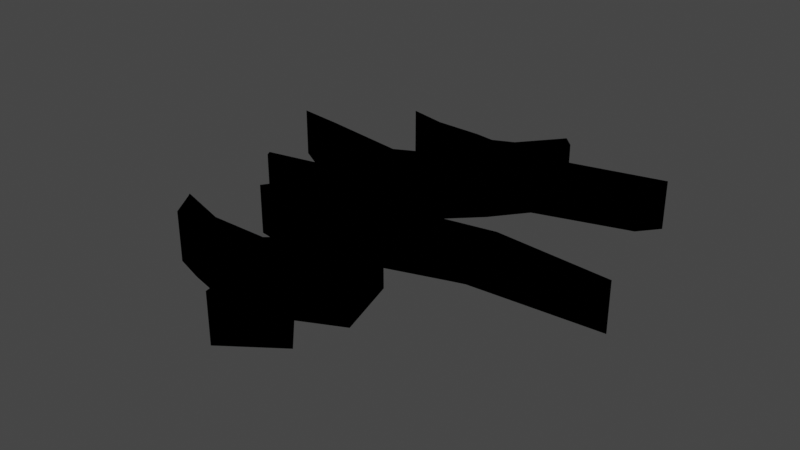 # Source: Fissure.blend  (saved by Blender 2.93.21; exported with 4.5.12 LTS)
import bpy
from mathutils import Matrix  # noqa: F401  (used for matrix-valued properties, if any)

bpy.ops.wm.read_factory_settings(use_empty=True)
scene = bpy.context.scene
scene.name = 'Scene'

# ---- collections
col_collection = bpy.data.collections.new('Collection'); scene.collection.children.link(col_collection)
col_fissure_svg = bpy.data.collections.new('Fissure.svg'); scene.collection.children.link(col_fissure_svg)

# ---- materials (node trees are filled in below, after node groups)
mat_svgmat_001 = bpy.data.materials.new('SVGMat.001')
mat_svgmat_001.use_transparent_shadow = False
mat_svgmat_001.diffuse_color = (0.0, 0.0, 0.0, 1.0)

# ---- material node trees

# ---- world
world_world = bpy.data.worlds.new('World'); scene.world = world_world
world_world.use_nodes = True; world_world.node_tree.nodes.clear()
_N = world_world.node_tree.nodes; _L = world_world.node_tree.links
n0 = _N.new('ShaderNodeOutputWorld'); n0.name = 'World Output'; n0.location = (300, 300)
n1 = _N.new('ShaderNodeBackground'); n1.name = 'Background'; n1.location = (10, 300)
n1.inputs[0].default_value = (0.05088, 0.05088, 0.05088, 1.0)
_L.new(n1.outputs[0], n0.inputs[0])
n0.is_active_output = True
world_world.color = (0.05088, 0.05088, 0.05088)
world_world.use_sun_shadow = False
world_world.sun_shadow_jitter_overblur = 0.0

# ---- meshes
me_curve = bpy.data.meshes.new('Curve')
me_curve.from_pydata([(0.01451, 0.107, 0.0), (0.006954, 0.08411, 0.0), (0.002303, 0.07889, 0.0), (-0.002164, 0.08045, 0.0), (-0.01302, 0.08118, 0.0), (-0.02177, 0.08613, 0.0), (-0.01455, 0.06905, 0.0), (-0.004874, 0.06738, 0.0), (-0.002073, 0.04609, 0.0), (-0.0112, 0.03454, 0.0), (-0.03133, 0.04244, 0.0), (-0.04165, 0.04573, 0.0), (-0.04152, 0.04565, 0.0), (-0.03451, 0.03547, 0.0), (-0.01852, 0.0246, 0.0), (-0.01531, 0.01953, 0.0), (-0.01533, 0.01272, 0.0), (-0.01363, -0.002084, 0.0), (-0.03062, -0.01075, 0.0), (-0.03, -0.0137, 0.0), (-0.02265, -0.01757, 0.0), (-0.01411, -0.02061, 0.0), (-0.02002, -0.04296, 0.0), (-0.006878, -0.04814, 0.0), (0.003982, -0.06547, 0.0), (-0.003114, -0.08127, 0.0), (-0.016, -0.08138, 0.0), (-0.02784, -0.07215, 0.0), (-0.02783, -0.07217, 0.0), (-0.02717, -0.07443, 0.0), (-0.02352, -0.08902, 0.0), (-0.01642, -0.09488, 0.0), (-0.00811, -0.1001, 0.0), (0.002235, -0.1123, 0.0), (0.003615, -0.1303, 0.0), (0.01525, -0.1096, 0.0), (0.008968, -0.09301, 0.0), (0.01826, -0.08181, 0.0), (0.0139, -0.04614, 0.0), (0.005212, -0.03437, 0.0), (0.022, -0.02085, 0.0), (0.02492, -0.01865, 0.0), (0.05427, -0.01393, 0.0), (0.02873, -0.008736, 0.0), (0.006328, -0.01899, 0.0), (0.0001012, -0.003148, 0.0), (0.002451, 0.02333, 0.0), (0.01121, 0.04476, 0.0), (0.01728, 0.06416, 0.0), (0.03871, 0.08008, 0.0), (0.04253, 0.09173, 0.0), (0.01345, 0.07456, 0.0), (0.01677, 0.08979, 0.0), (0.01717, 0.1003, 0.0), (0.01451, 0.107, -0.5702), (0.01717, 0.1003, -0.5702), (0.006954, 0.08411, -0.5702), (0.01677, 0.08979, -0.5702), (0.03871, 0.08008, -0.5702), (0.04253, 0.09173, -0.5702), (0.01345, 0.07456, -0.5702), (-0.02177, 0.08613, -0.5702), (-0.01455, 0.06905, -0.5702), (-0.01302, 0.08118, -0.5702), (-0.002164, 0.08045, -0.5702), (0.002303, 0.07889, -0.5702), (0.01728, 0.06416, -0.5702), (-0.004874, 0.06738, -0.5702), (0.01121, 0.04476, -0.5702), (-0.002073, 0.04609, -0.5702), (-0.04165, 0.04573, -0.5702), (-0.04152, 0.04565, -0.5702), (-0.03133, 0.04244, -0.5702), (-0.03451, 0.03547, -0.5702), (-0.0112, 0.03454, -0.5702), (0.002451, 0.02333, -0.5702), (-0.01852, 0.0246, -0.5702), (-0.01531, 0.01953, -0.5702), (-0.01533, 0.01272, -0.5702), (0.0001012, -0.003148, -0.5702), (-0.01363, -0.002084, -0.5702), (-0.03062, -0.01075, -0.5702), (0.02873, -0.008736, -0.5702), (0.006328, -0.01899, -0.5702), (0.05427, -0.01393, -0.5702), (-0.03, -0.0137, -0.5702), (0.02492, -0.01865, -0.5702), (-0.02265, -0.01757, -0.5702), (0.022, -0.02085, -0.5702), (-0.01411, -0.02061, -0.5702), (-0.02002, -0.04296, -0.5702), (0.005212, -0.03437, -0.5702), (0.0139, -0.04614, -0.5702), (-0.006878, -0.04814, -0.5702), (0.003982, -0.06547, -0.5702), (0.01826, -0.08181, -0.5702), (-0.003114, -0.08127, -0.5702), (-0.02784, -0.07215, -0.5702), (-0.02783, -0.07217, -0.5702), (-0.02717, -0.07443, -0.5702), (-0.016, -0.08138, -0.5702), (-0.02352, -0.08902, -0.5702), (0.008968, -0.09301, -0.5702), (-0.01642, -0.09488, -0.5702), (-0.00811, -0.1001, -0.5702), (0.002235, -0.1123, -0.5702), (0.01525, -0.1096, -0.5702), (0.003615, -0.1303, -0.5702)], [], [(27, 29, 99, 97), (45, 46, 75, 79), (51, 52, 57, 60), (26, 27, 97, 100), (16, 17, 80, 78), (29, 30, 101, 99), (2, 3, 64, 65), (17, 18, 81, 80), (25, 26, 100, 96), (43, 44, 83, 82), (42, 43, 82, 84), (36, 37, 95, 102), (18, 19, 85, 81), (48, 49, 58, 66), (30, 31, 103, 101), (41, 42, 84, 86), (19, 20, 87, 85), (31, 32, 104, 103), (6, 7, 67, 62), (32, 33, 105, 104), (44, 45, 79, 83), (47, 48, 66, 68), (35, 36, 102, 106), (40, 41, 86, 88), (7, 8, 69, 67), (53, 0, 54, 55), (33, 34, 107, 105), (20, 21, 89, 87), (11, 12, 71, 70), (0, 1, 56, 54), (34, 35, 106, 107), (21, 22, 90, 89), (10, 11, 70, 72), (39, 40, 88, 91), (11, 13, 73, 70), (52, 53, 55, 57), (38, 39, 91, 92), (8, 9, 74, 69), (49, 50, 59, 58), (50, 51, 60, 59), (22, 23, 93, 90), (46, 47, 68, 75), (5, 6, 62, 61), (23, 24, 94, 93), (9, 10, 72, 74), (4, 5, 61, 63), (13, 14, 76, 73), (37, 38, 92, 95), (3, 4, 63, 64), (24, 25, 96, 94), (14, 15, 77, 76), (1, 2, 65, 56), (15, 16, 78, 77), (27, 28, 98, 97)])
_uv = me_curve.uv_layers.new(name='UVMap')
_uv.uv.foreach_set('vector', [0.9651, 0.9857, 0.9624, 0.9857, 0.9716, 0.01632, 0.9743, 0.01632, 0.6295, 0.9859, 0.5997, 0.9859, 0.6089, 0.01652, 0.6386, 0.0165, 0.4696, 0.986, 0.4522, 0.986, 0.4613, 0.01659, 0.4788, 0.01659, 0.02394, 0.9831, 0.007456, 0.9831, 0.01697, 0.01642, 0.03346, 0.01642, 0.1905, 0.9833, 0.1742, 0.9833, 0.1837, 0.0166, 0.2, 0.0166, 0.9624, 0.9857, 0.9456, 0.9857, 0.9548, 0.01633, 0.9716, 0.01632, 0.3976, 0.986, 0.3923, 0.986, 0.4015, 0.01663, 0.4067, 0.01662, 0.1742, 0.9833, 0.1532, 0.9833, 0.1627, 0.0166, 0.1837, 0.0166, 0.03809, 0.9831, 0.02394, 0.9831, 0.03346, 0.01642, 0.0476, 0.01642, 0.6761, 0.9858, 0.6485, 0.9859, 0.6577, 0.01649, 0.6853, 0.01647, 0.7053, 0.9858, 0.6761, 0.9858, 0.6853, 0.01647, 0.7145, 0.01646, 0.8397, 0.9858, 0.8234, 0.9858, 0.8326, 0.0164, 0.8488, 0.01639, 0.1532, 0.9833, 0.1423, 0.9831, 0.1518, 0.01647, 0.1627, 0.0166, 0.551, 0.9859, 0.5212, 0.9859, 0.5303, 0.01656, 0.5602, 0.01654, 0.9456, 0.9857, 0.9353, 0.9857, 0.9444, 0.01634, 0.9548, 0.01633, 0.7386, 0.9858, 0.7053, 0.9858, 0.7145, 0.01646, 0.7477, 0.01644, 0.1423, 0.9831, 0.1314, 0.9831, 0.1409, 0.01644, 0.1518, 0.01647, 0.9353, 0.9857, 0.9243, 0.9857, 0.9335, 0.01634, 0.9444, 0.01634, 0.3481, 0.986, 0.3371, 0.986, 0.3463, 0.01666, 0.3573, 0.01665, 0.9243, 0.9857, 0.9064, 0.9857, 0.9156, 0.01635, 0.9335, 0.01634, 0.6485, 0.9859, 0.6295, 0.9859, 0.6386, 0.0165, 0.6577, 0.01649, 0.5738, 0.9859, 0.551, 0.9859, 0.5602, 0.01654, 0.583, 0.01653, 0.8595, 0.9857, 0.8397, 0.9858, 0.8488, 0.01639, 0.8687, 0.01638, 0.7426, 0.9858, 0.7386, 0.9858, 0.7477, 0.01644, 0.7518, 0.01644, 0.3371, 0.986, 0.3131, 0.986, 0.3222, 0.01667, 0.3463, 0.01666, 0.4404, 0.986, 0.4324, 0.986, 0.4415, 0.01661, 0.4496, 0.0166, 0.9064, 0.9857, 0.8861, 0.9857, 0.8953, 0.01636, 0.9156, 0.01635, 0.1314, 0.9831, 0.1204, 0.9831, 0.13, 0.01642, 0.1409, 0.01644, 0.9816, 0.9862, 0.9816, 0.9876, 0.9013, 0.9876, 0.9013, 0.9862, 0.4324, 0.986, 0.4054, 0.986, 0.4146, 0.01662, 0.4415, 0.01661, 0.8861, 0.9857, 0.8595, 0.9857, 0.8687, 0.01638, 0.8953, 0.01636, 0.1204, 0.9831, 0.09507, 0.9831, 0.1046, 0.01642, 0.13, 0.01642, 0.2724, 0.9861, 0.2602, 0.9861, 0.2694, 0.0167, 0.2815, 0.01669, 0.7668, 0.9858, 0.7426, 0.9858, 0.7518, 0.01644, 0.7759, 0.01643, 0.2473, 0.9834, 0.2336, 0.9834, 0.2431, 0.01674, 0.2568, 0.01674, 0.4522, 0.986, 0.4404, 0.986, 0.4496, 0.0166, 0.4613, 0.01659, 0.7832, 0.9858, 0.7668, 0.9858, 0.7759, 0.01643, 0.7923, 0.01642, 0.3131, 0.986, 0.2966, 0.986, 0.3058, 0.01668, 0.3222, 0.01667, 0.5212, 0.9859, 0.5074, 0.9859, 0.5166, 0.01657, 0.5303, 0.01656, 0.5074, 0.9859, 0.4696, 0.986, 0.4788, 0.01659, 0.5166, 0.01657, 0.09507, 0.9831, 0.07956, 0.9831, 0.08908, 0.01642, 0.1046, 0.01642, 0.5997, 0.9859, 0.5738, 0.9859, 0.583, 0.01653, 0.6089, 0.01652, 0.3689, 0.986, 0.3481, 0.986, 0.3573, 0.01665, 0.378, 0.01664, 0.07956, 0.9831, 0.05711, 0.9831, 0.06663, 0.01642, 0.08908, 0.01642, 0.2966, 0.986, 0.2724, 0.9861, 0.2815, 0.01669, 0.3058, 0.01668, 0.3801, 0.986, 0.3689, 0.986, 0.378, 0.01664, 0.3893, 0.01663, 0.2336, 0.9834, 0.2124, 0.9834, 0.2219, 0.01674, 0.2431, 0.01674, 0.8234, 0.9858, 0.7832, 0.9858, 0.7923, 0.01642, 0.8326, 0.0164, 0.3923, 0.986, 0.3801, 0.986, 0.3893, 0.01663, 0.4015, 0.01663, 0.05711, 0.9831, 0.03809, 0.9831, 0.0476, 0.01642, 0.06663, 0.01642, 0.2124, 0.9834, 0.2015, 0.9833, 0.211, 0.01666, 0.2219, 0.01674, 0.4054, 0.986, 0.3976, 0.986, 0.4067, 0.01662, 0.4146, 0.01662, 0.2015, 0.9833, 0.1905, 0.9833, 0.2, 0.0166, 0.211, 0.01666, 0.9011, 0.9862, 0.9011, 0.9868, 0.8673, 0.9868, 0.8674, 0.9862])
me_curve.materials.append(mat_svgmat_001)
me_curve.use_remesh_fix_poles = True
me_curve.use_remesh_preserve_attributes = False
me_curve.update()
me_curve_001 = bpy.data.meshes.new('Curve.001')
me_curve_001.from_pydata([(0.01451, 0.107, 0.0), (0.006954, 0.08411, 0.0), (0.002303, 0.07889, 0.0), (-0.002164, 0.08045, 0.0), (-0.01302, 0.08118, 0.0), (-0.02177, 0.08613, 0.0), (-0.01455, 0.06905, 0.0), (-0.004874, 0.06738, 0.0), (-0.002073, 0.04609, 0.0), (-0.0112, 0.03454, 0.0), (-0.03133, 0.04244, 0.0), (-0.04165, 0.04573, 0.0), (-0.03451, 0.03547, 0.0), (-0.01852, 0.0246, 0.0), (-0.01531, 0.01953, 0.0), (-0.01533, 0.01272, 0.0), (-0.01363, -0.002084, 0.0), (-0.03062, -0.01075, 0.0), (-0.03, -0.0137, 0.0), (-0.02265, -0.01757, 0.0), (-0.01411, -0.02061, 0.0), (-0.02002, -0.04296, 0.0), (-0.006878, -0.04814, 0.0), (0.003982, -0.06547, 0.0), (-0.003114, -0.08127, 0.0), (-0.016, -0.08138, 0.0), (-0.02784, -0.07215, 0.0), (-0.02717, -0.07443, 0.0), (-0.02352, -0.08902, 0.0), (-0.01642, -0.09488, 0.0), (-0.00811, -0.1001, 0.0), (0.002235, -0.1123, 0.0), (0.003615, -0.1303, 0.0), (0.01525, -0.1096, 0.0), (0.008968, -0.09301, 0.0), (0.01826, -0.08181, 0.0), (0.0139, -0.04614, 0.0), (0.005212, -0.03437, 0.0), (0.022, -0.02085, 0.0), (0.02492, -0.01865, 0.0), (0.05427, -0.01393, 0.0), (0.02873, -0.008736, 0.0), (0.006328, -0.01899, 0.0), (0.0001012, -0.003148, 0.0), (0.002451, 0.02333, 0.0), (0.01121, 0.04476, 0.0), (0.01728, 0.06416, 0.0), (0.03871, 0.08008, 0.0), (0.04253, 0.09173, 0.0), (0.01345, 0.07456, 0.0), (0.01677, 0.08979, 0.0), (0.01717, 0.1003, 0.0)], [], [(50, 1, 2, 49), (2, 3, 6, 49), (47, 48, 49, 46), (51, 0, 1, 50), (4, 5, 6, 3), (45, 46, 7, 8), (10, 11, 12, 13, 44, 9), (45, 8, 9, 44), (44, 13, 14, 15), (43, 16, 17, 18, 19, 42), (33, 34, 31, 32), (42, 38, 39, 40, 41), (38, 42, 19, 20, 21), (43, 44, 15, 16), (37, 38, 21, 36), (36, 21, 22, 23), (35, 24, 25, 28), (35, 36, 23, 24), (25, 26, 27, 28), (34, 35, 28, 29), (34, 29, 30, 31), (46, 49, 6, 7)])
_uv = me_curve_001.uv_layers.new(name='UVMap')
_uv.uv.foreach_set('vector', [0.5842, 0.318, 0.5349, 0.3295, 0.5116, 0.3401, 0.5675, 0.3489, 0.5116, 0.3401, 0.4891, 0.337, 0.427, 0.3601, 0.5675, 0.3489, 0.6944, 0.3377, 0.7136, 0.3141, 0.5675, 0.3489, 0.5868, 0.37, 0.5862, 0.2968, 0.5729, 0.2832, 0.5349, 0.3295, 0.5842, 0.318, 0.4346, 0.3355, 0.3907, 0.3255, 0.427, 0.3601, 0.4891, 0.337, 0.5563, 0.4093, 0.5868, 0.37, 0.4755, 0.3634, 0.4896, 0.4066, 0.3427, 0.414, 0.2908, 0.4073, 0.3267, 0.4281, 0.407, 0.4501, 0.5123, 0.4527, 0.4438, 0.43, 0.5563, 0.4093, 0.4896, 0.4066, 0.4438, 0.43, 0.5123, 0.4527, 0.5123, 0.4527, 0.407, 0.4501, 0.4231, 0.4604, 0.423, 0.4742, 0.5005, 0.5064, 0.4315, 0.5042, 0.3462, 0.5218, 0.3494, 0.5278, 0.3863, 0.5356, 0.5318, 0.5385, 0.5766, 0.7221, 0.545, 0.6885, 0.5112, 0.7275, 0.5182, 0.7641, 0.5318, 0.5385, 0.6105, 0.5422, 0.6251, 0.5378, 0.7725, 0.5282, 0.6443, 0.5177, 0.6105, 0.5422, 0.5318, 0.5385, 0.3863, 0.5356, 0.4291, 0.5418, 0.3995, 0.5871, 0.5005, 0.5064, 0.5123, 0.4527, 0.423, 0.4742, 0.4315, 0.5042, 0.5262, 0.5696, 0.6105, 0.5422, 0.3995, 0.5871, 0.5698, 0.5935, 0.5698, 0.5935, 0.3995, 0.5871, 0.4655, 0.5976, 0.52, 0.6327, 0.5917, 0.6658, 0.4844, 0.6647, 0.4197, 0.6649, 0.3819, 0.6804, 0.5917, 0.6658, 0.5698, 0.5935, 0.52, 0.6327, 0.4844, 0.6647, 0.4197, 0.6649, 0.3602, 0.6462, 0.3636, 0.6508, 0.3819, 0.6804, 0.545, 0.6885, 0.5917, 0.6658, 0.3819, 0.6804, 0.4175, 0.6923, 0.545, 0.6885, 0.4175, 0.6923, 0.4593, 0.7028, 0.5112, 0.7275, 0.5868, 0.37, 0.5675, 0.3489, 0.427, 0.3601, 0.4755, 0.3634])
me_curve_001.materials.append(mat_svgmat_001)
me_curve_001.use_remesh_fix_poles = True
me_curve_001.use_remesh_preserve_attributes = False
me_curve_001.update()
me_curve_002 = bpy.data.meshes.new('Curve.002')
me_curve_002.from_pydata([(0.01451, 0.107, -0.5702), (0.01717, 0.1003, -0.5702), (0.006954, 0.08411, -0.5702), (0.01677, 0.08979, -0.5702), (0.03871, 0.08008, -0.5702), (0.04253, 0.09173, -0.5702), (0.01345, 0.07456, -0.5702), (-0.02177, 0.08613, -0.5702), (-0.01455, 0.06905, -0.5702), (-0.01302, 0.08118, -0.5702), (-0.002164, 0.08045, -0.5702), (0.002303, 0.07889, -0.5702), (0.01728, 0.06416, -0.5702), (-0.004874, 0.06738, -0.5702), (0.01121, 0.04476, -0.5702), (-0.002073, 0.04609, -0.5702), (-0.04165, 0.04573, -0.5702), (-0.03133, 0.04244, -0.5702), (-0.03451, 0.03547, -0.5702), (-0.0112, 0.03454, -0.5702), (0.002451, 0.02333, -0.5702), (-0.01852, 0.0246, -0.5702), (-0.01531, 0.01953, -0.5702), (-0.01533, 0.01272, -0.5702), (0.0001012, -0.003148, -0.5702), (-0.01363, -0.002084, -0.5702), (-0.03062, -0.01075, -0.5702), (0.02873, -0.008736, -0.5702), (0.006328, -0.01899, -0.5702), (0.05427, -0.01393, -0.5702), (-0.03, -0.0137, -0.5702), (0.02492, -0.01865, -0.5702), (-0.02265, -0.01757, -0.5702), (0.022, -0.02085, -0.5702), (-0.01411, -0.02061, -0.5702), (-0.02002, -0.04296, -0.5702), (0.005212, -0.03437, -0.5702), (0.0139, -0.04614, -0.5702), (-0.006878, -0.04814, -0.5702), (0.003982, -0.06547, -0.5702), (0.01826, -0.08181, -0.5702), (-0.003114, -0.08127, -0.5702), (-0.02784, -0.07215, -0.5702), (-0.02717, -0.07443, -0.5702), (-0.016, -0.08138, -0.5702), (-0.02352, -0.08902, -0.5702), (0.008968, -0.09301, -0.5702), (-0.01642, -0.09488, -0.5702), (-0.00811, -0.1001, -0.5702), (0.002235, -0.1123, -0.5702), (0.01525, -0.1096, -0.5702), (0.003615, -0.1303, -0.5702)], [], [(1, 0, 2, 3), (3, 2, 11, 6), (14, 12, 13, 15), (4, 5, 6, 12), (9, 7, 8, 10), (11, 10, 8, 6), (17, 16, 18, 21, 20, 19), (14, 15, 19, 20), (20, 21, 22, 23), (24, 25, 26, 30, 32, 28), (50, 46, 49, 51), (28, 33, 31, 29, 27), (33, 28, 32, 34, 35), (24, 20, 23, 25), (36, 33, 35, 37), (37, 35, 38, 39), (40, 41, 44, 45), (40, 37, 39, 41), (44, 42, 43, 45), (46, 40, 45, 47), (46, 47, 48, 49), (12, 6, 8, 13)])
_uv = me_curve_002.uv_layers.new(name='UVMap')
_uv.uv.foreach_set('vector', [0.5862, 0.2968, 0.5729, 0.2832, 0.5349, 0.3295, 0.5842, 0.318, 0.5842, 0.318, 0.5349, 0.3295, 0.5116, 0.3401, 0.5675, 0.3489, 0.5563, 0.4093, 0.5868, 0.37, 0.4755, 0.3634, 0.4896, 0.4066, 0.6944, 0.3377, 0.7136, 0.3141, 0.5675, 0.3489, 0.5868, 0.37, 0.4346, 0.3355, 0.3907, 0.3255, 0.427, 0.3601, 0.4891, 0.337, 0.5116, 0.3401, 0.4891, 0.337, 0.427, 0.3601, 0.5675, 0.3489, 0.3427, 0.414, 0.2908, 0.4073, 0.3267, 0.4281, 0.407, 0.4501, 0.5123, 0.4527, 0.4438, 0.43, 0.5563, 0.4093, 0.4896, 0.4066, 0.4438, 0.43, 0.5123, 0.4527, 0.5123, 0.4527, 0.407, 0.4501, 0.4231, 0.4604, 0.423, 0.4742, 0.5005, 0.5064, 0.4315, 0.5042, 0.3462, 0.5218, 0.3494, 0.5278, 0.3863, 0.5356, 0.5318, 0.5385, 0.5766, 0.7221, 0.545, 0.6885, 0.5112, 0.7275, 0.5182, 0.7641, 0.5318, 0.5385, 0.6105, 0.5422, 0.6251, 0.5378, 0.7725, 0.5282, 0.6443, 0.5177, 0.6105, 0.5422, 0.5318, 0.5385, 0.3863, 0.5356, 0.4291, 0.5418, 0.3995, 0.5871, 0.5005, 0.5064, 0.5123, 0.4527, 0.423, 0.4742, 0.4315, 0.5042, 0.5262, 0.5696, 0.6105, 0.5422, 0.3995, 0.5871, 0.5698, 0.5935, 0.5698, 0.5935, 0.3995, 0.5871, 0.4655, 0.5976, 0.52, 0.6327, 0.5917, 0.6658, 0.4844, 0.6647, 0.4197, 0.6649, 0.3819, 0.6804, 0.5917, 0.6658, 0.5698, 0.5935, 0.52, 0.6327, 0.4844, 0.6647, 0.4197, 0.6649, 0.3602, 0.6462, 0.3636, 0.6508, 0.3819, 0.6804, 0.545, 0.6885, 0.5917, 0.6658, 0.3819, 0.6804, 0.4175, 0.6923, 0.545, 0.6885, 0.4175, 0.6923, 0.4593, 0.7028, 0.5112, 0.7275, 0.5868, 0.37, 0.5675, 0.3489, 0.427, 0.3601, 0.4755, 0.3634])
me_curve_002.materials.append(mat_svgmat_001)
me_curve_002.use_remesh_fix_poles = True
me_curve_002.use_remesh_preserve_attributes = False
me_curve_002.update()

# ---- objects
ob_fissurewalls = bpy.data.objects.new('FissureWalls', me_curve)
ob_fissuretop = bpy.data.objects.new('FissureTop', me_curve_001)
ob_fissurebottom = bpy.data.objects.new('FissureBottom', me_curve_002)

# ---- transforms, parenting, visibility, modifiers, constraints
ob_fissurewalls.location = (0.0, 0.0, 0.0)
ob_fissurewalls.scale = (52.27, 21.09, 1.0)
ob_fissuretop.location = (0.0, 0.0, 0.0)
ob_fissuretop.scale = (52.27, 21.09, 1.0)
ob_fissurebottom.location = (0.0, 0.0, 0.0)
ob_fissurebottom.scale = (52.27, 21.09, 1.0)

# ---- collection membership
col_fissure_svg.objects.link(ob_fissurewalls)
col_fissure_svg.objects.link(ob_fissuretop)
col_fissure_svg.objects.link(ob_fissurebottom)

# ---- scene / render settings (as saved in the file)
scene.frame_start = 1; scene.frame_end = 250; scene.frame_set(22)
scene.render.engine = 'BLENDER_EEVEE_NEXT'
scene.cycles.use_denoising = False
scene.cycles.samples = 128
scene.cycles.sampling_pattern = 'TABULATED_SOBOL'
scene.cycles.use_adaptive_sampling = False
scene.cycles.use_light_tree = False
scene.view_settings.view_transform = 'Filmic'
bpy.context.view_layer.update()

# ---- added for rendering (the .blend has no active camera and no usable light): camera, sun
cam_auto = bpy.data.cameras.new('AutoCamera')
cam_auto.lens = 50.0
cam_auto.sensor_width = 36.0
cam_auto.clip_end = 1000.0
ob_auto_camera = bpy.data.objects.new('AutoCamera', cam_auto)
scene.collection.objects.link(ob_auto_camera)
ob_auto_camera.location = (6.90595, -8.13784, 4.97591)
ob_auto_camera.rotation_euler = (1.09748, -7.21219e-08, 0.694738)
scene.camera = ob_auto_camera
light_auto_sun = bpy.data.lights.new('AutoSun', 'SUN')
light_auto_sun.energy = 3.0
light_auto_sun.angle = 0.0523599
ob_auto_sun = bpy.data.objects.new('AutoSun', light_auto_sun)
scene.collection.objects.link(ob_auto_sun)
ob_auto_sun.rotation_euler = (0.872665, 0.174533, 0.523599)
bpy.context.view_layer.update()
